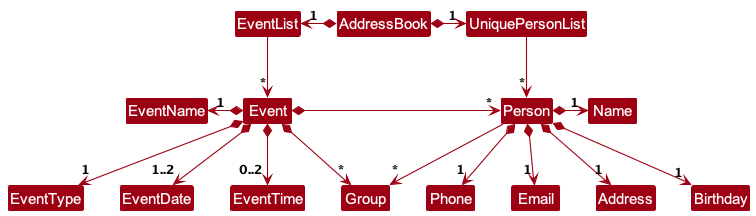

The diagram above was rendered by PlantUML. Its source (embedded in the PNG):
@startuml
!include style.puml
skinparam arrowThickness 1.1
skinparam arrowColor MODEL_COLOR
skinparam classBackgroundColor MODEL_COLOR

AddressBook *-right-> "1" UniquePersonList
AddressBook *-left-> "1" EventList

UniquePersonList --> "*" Person
EventList --> "*" Event

Person --> "*" Group

Person *-right-> "1" Name
Person *--> "1" Phone
Person *--> "1" Email
Person *--> "1" Address
Person *--> "1" Birthday

Event *-left-> "1" EventName
Event *--> "1" EventType
Event *--> "1..2" EventDate
Event *--> "0..2" EventTime
Event *--> "*" Group
Event *-> "*" Person
@enduml